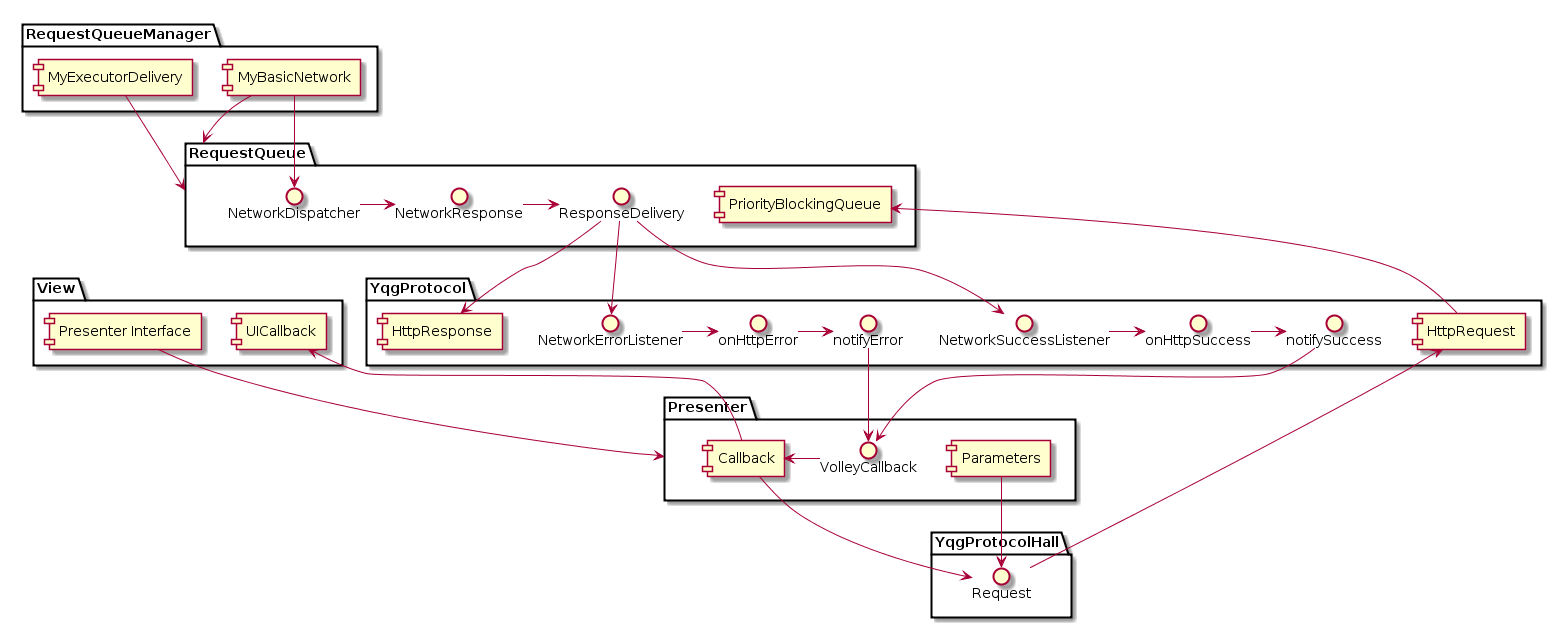

The diagram above was rendered by PlantUML. Its source (embedded in the PNG):
@startuml

package "View" {
[Presenter Interface] -> Presenter
[UICallback]
}

package "Presenter" {
[Callback] -> [UICallback]
[Parameters]
VolleyCallback -> Callback
}

package "RequestQueueManager"{
[MyBasicNetwork]
[MyExecutorDelivery]
}


package "YqgProtocolHall"{
Parameters -> Request
Callback -> Request
MyBasicNetwork -> RequestQueue
MyExecutorDelivery -> RequestQueue
}

package "YqgProtocol"{
[Request] -> [HttpRequest]
[HttpResponse]
[VolleyCallback]

NetworkSuccessListener -> onHttpSuccess
onHttpSuccess -> notifySuccess
notifySuccess -> VolleyCallback

NetworkErrorListener -> onHttpError
onHttpError -> notifyError
notifyError -> VolleyCallback


}


package "RequestQueue"{
HttpRequest -> [PriorityBlockingQueue]
MyBasicNetwork -> NetworkDispatcher
[NetworkDispatcher] -> NetworkResponse
NetworkResponse -> ResponseDelivery
ResponseDelivery -> NetworkSuccessListener
ResponseDelivery -> NetworkErrorListener
ResponseDelivery -> HttpResponse
}

@enduml